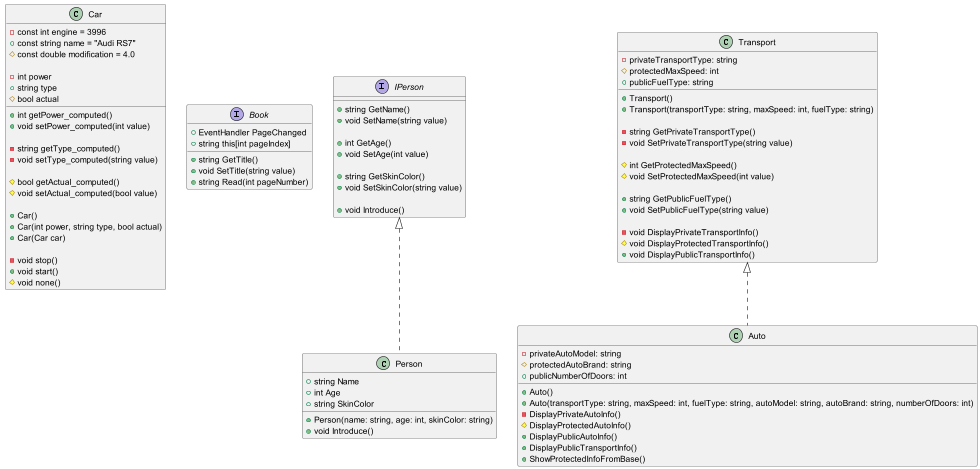

The diagram above was rendered by PlantUML. Its source (embedded in the PNG):
@startuml

class Car {
    - const int engine = 3996
    + const string name = "Audi RS7"
    # const double modification = 4.0

    - int power
    + string type
    # bool actual

    + int getPower_computed()
    + void setPower_computed(int value)

    - string getType_computed()
    - void setType_computed(string value)

    # bool getActual_computed()
    # void setActual_computed(bool value)

    + Car()
    + Car(int power, string type, bool actual)
    + Car(Car car)

    - void stop()
    + void start()
    # void none()
}

interface Book {
    + string GetTitle()
    + void SetTitle(string value)
    + EventHandler PageChanged
    + string this[int pageIndex]
    + string Read(int pageNumber)
}

interface IPerson {
    + string GetName()
    + void SetName(string value)

    + int GetAge()
    + void SetAge(int value)

    + string GetSkinColor()
    + void SetSkinColor(string value)

    + void Introduce()
}

class Person implements IPerson {
    + string Name
    + int Age
    + string SkinColor
    + Person(name: string, age: int, skinColor: string)
    + void Introduce()
}

class Transport {
    - privateTransportType: string
    # protectedMaxSpeed: int
    + publicFuelType: string

    + Transport()
    + Transport(transportType: string, maxSpeed: int, fuelType: string)

    - string GetPrivateTransportType()
    - void SetPrivateTransportType(string value)

    # int GetProtectedMaxSpeed()
    # void SetProtectedMaxSpeed(int value)

    + string GetPublicFuelType()
    + void SetPublicFuelType(string value)

    - void DisplayPrivateTransportInfo()
    # void DisplayProtectedTransportInfo()
    + void DisplayPublicTransportInfo()
}

class Auto implements Transport {
    - privateAutoModel: string
    # protectedAutoBrand: string
    + publicNumberOfDoors: int

    + Auto()
    + Auto(transportType: string, maxSpeed: int, fuelType: string, autoModel: string, autoBrand: string, numberOfDoors: int)
    - DisplayPrivateAutoInfo()
    # DisplayProtectedAutoInfo()
    + DisplayPublicAutoInfo()
    + DisplayPublicTransportInfo()
    + ShowProtectedInfoFromBase()
}

@enduml